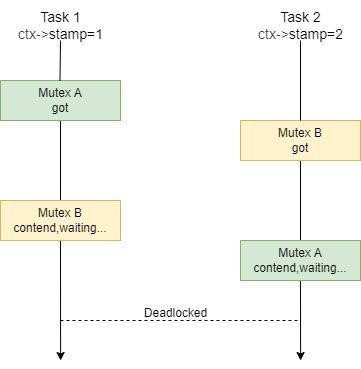

The diagram above was exported from draw.io. Its source (the exported page's mxGraphModel, read from the mxfile embedded in the PNG):
<mxGraphModel dx="465" dy="375" grid="1" gridSize="10" guides="1" tooltips="1" connect="1" arrows="1" fold="1" page="1" pageScale="1" pageWidth="850" pageHeight="1100" background="#ffffff" math="0" shadow="0">
  <root>
    <mxCell id="0" />
    <mxCell id="1" parent="0" />
    <mxCell id="10" style="edgeStyle=none;html=1;exitX=0.5;exitY=1;exitDx=0;exitDy=0;endArrow=none;endFill=0;" parent="1" source="2" target="4" edge="1">
      <mxGeometry relative="1" as="geometry" />
    </mxCell>
    <mxCell id="2" value="Mutex A&lt;div&gt;&lt;font&gt;got&lt;/font&gt;&lt;/div&gt;" style="rounded=0;whiteSpace=wrap;html=1;fillColor=#d5e8d4;strokeColor=#82b366;" parent="1" vertex="1">
      <mxGeometry x="120" y="160" width="120" height="40" as="geometry" />
    </mxCell>
    <mxCell id="11" style="edgeStyle=none;html=1;exitX=0.5;exitY=1;exitDx=0;exitDy=0;endArrow=none;endFill=0;" parent="1" source="3" target="5" edge="1">
      <mxGeometry relative="1" as="geometry" />
    </mxCell>
    <mxCell id="3" value="&lt;span style=&quot;color: rgb(0, 0, 0);&quot;&gt;&lt;span style=&quot;color: rgb(0, 0, 0);&quot;&gt;Mutex&lt;/span&gt;&amp;nbsp;B&lt;/span&gt;&lt;div&gt;&lt;span style=&quot;color: rgb(0, 0, 0);&quot;&gt;got&lt;/span&gt;&lt;/div&gt;" style="rounded=0;whiteSpace=wrap;html=1;fillColor=#fff2cc;strokeColor=#d6b656;" parent="1" vertex="1">
      <mxGeometry x="360" y="200" width="120" height="40" as="geometry" />
    </mxCell>
    <mxCell id="12" style="edgeStyle=none;html=1;exitX=0.5;exitY=1;exitDx=0;exitDy=0;" parent="1" source="4" edge="1">
      <mxGeometry relative="1" as="geometry">
        <mxPoint x="180.1034482758621" y="440" as="targetPoint" />
      </mxGeometry>
    </mxCell>
    <mxCell id="4" value="&lt;span style=&quot;color: rgb(0, 0, 0);&quot;&gt;&lt;span style=&quot;color: rgb(0, 0, 0);&quot;&gt;Mutex&lt;/span&gt;&amp;nbsp;B&lt;/span&gt;&lt;div&gt;&lt;span style=&quot;color: rgb(0, 0, 0);&quot;&gt;contend,waiting...&lt;/span&gt;&lt;/div&gt;" style="rounded=0;whiteSpace=wrap;html=1;fillColor=#fff2cc;strokeColor=#d6b656;" parent="1" vertex="1">
      <mxGeometry x="120" y="280" width="120" height="40" as="geometry" />
    </mxCell>
    <mxCell id="13" style="edgeStyle=none;html=1;exitX=0.5;exitY=1;exitDx=0;exitDy=0;" parent="1" source="5" edge="1">
      <mxGeometry relative="1" as="geometry">
        <mxPoint x="420.1034482758621" y="440" as="targetPoint" />
      </mxGeometry>
    </mxCell>
    <mxCell id="5" value="&lt;span style=&quot;color: rgb(0, 0, 0);&quot;&gt;&lt;span style=&quot;color: rgb(0, 0, 0);&quot;&gt;Mutex&lt;/span&gt;&amp;nbsp;A&lt;/span&gt;&lt;div&gt;&lt;span style=&quot;color: rgb(0, 0, 0);&quot;&gt;contend,waiting...&lt;/span&gt;&lt;/div&gt;" style="rounded=0;whiteSpace=wrap;html=1;fillColor=#d5e8d4;strokeColor=#82b366;" parent="1" vertex="1">
      <mxGeometry x="360" y="320" width="120" height="40" as="geometry" />
    </mxCell>
    <mxCell id="6" value="" style="endArrow=none;html=1;endFill=0;" parent="1" edge="1">
      <mxGeometry width="50" height="50" relative="1" as="geometry">
        <mxPoint x="180" y="120" as="sourcePoint" />
        <mxPoint x="179.5" y="160" as="targetPoint" />
      </mxGeometry>
    </mxCell>
    <mxCell id="7" value="&lt;font style=&quot;font-size: 14px;&quot;&gt;Task 1&lt;br&gt;&lt;/font&gt;&lt;div&gt;&lt;font style=&quot;font-size: 14px;&quot;&gt;&lt;span style=&quot;background-color: transparent; color: rgb(63, 63, 63);&quot;&gt;ctx-&amp;gt;&lt;/span&gt;stamp=1&lt;/font&gt;&lt;/div&gt;" style="text;html=1;align=center;verticalAlign=middle;resizable=0;points=[];autosize=1;strokeColor=none;fillColor=none;" parent="1" vertex="1">
      <mxGeometry x="125" y="80" width="110" height="50" as="geometry" />
    </mxCell>
    <mxCell id="8" value="&lt;font style=&quot;font-size: 14px;&quot;&gt;Task 2&lt;br&gt;&lt;/font&gt;&lt;div&gt;&lt;font style=&quot;font-size: 14px;&quot;&gt;&lt;span style=&quot;background-color: transparent; color: rgb(63, 63, 63);&quot;&gt;ctx-&amp;gt;&lt;/span&gt;stamp=2&lt;/font&gt;&lt;/div&gt;" style="text;html=1;align=center;verticalAlign=middle;resizable=0;points=[];autosize=1;strokeColor=none;fillColor=none;" parent="1" vertex="1">
      <mxGeometry x="365" y="80" width="110" height="50" as="geometry" />
    </mxCell>
    <mxCell id="9" value="" style="endArrow=none;html=1;entryX=0.5;entryY=0;entryDx=0;entryDy=0;endFill=0;" parent="1" target="3" edge="1">
      <mxGeometry width="50" height="50" relative="1" as="geometry">
        <mxPoint x="420" y="120" as="sourcePoint" />
        <mxPoint x="440" y="190" as="targetPoint" />
      </mxGeometry>
    </mxCell>
    <mxCell id="14" value="" style="endArrow=none;dashed=1;html=1;" edge="1" parent="1">
      <mxGeometry width="50" height="50" relative="1" as="geometry">
        <mxPoint x="180" y="400" as="sourcePoint" />
        <mxPoint x="420" y="400" as="targetPoint" />
      </mxGeometry>
    </mxCell>
    <mxCell id="15" value="Deadlocked" style="text;html=1;align=center;verticalAlign=middle;resizable=0;points=[];autosize=1;strokeColor=none;fillColor=none;" vertex="1" parent="1">
      <mxGeometry x="250" y="378" width="90" height="30" as="geometry" />
    </mxCell>
  </root>
</mxGraphModel>